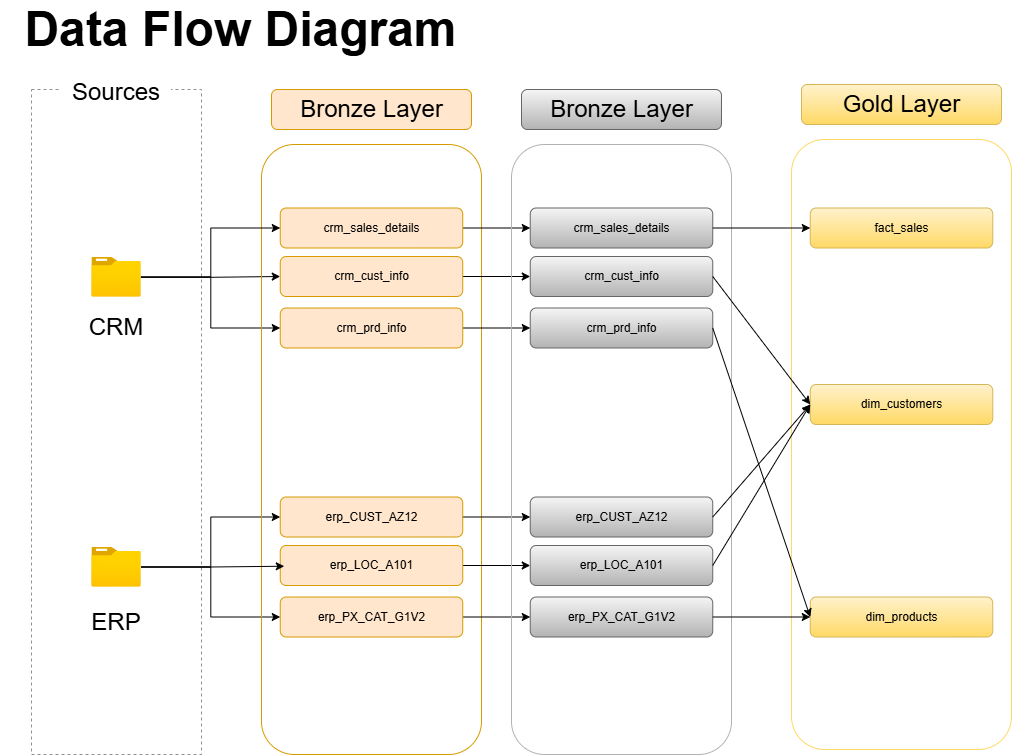

The diagram above was exported from draw.io. Its source (the exported page's mxGraphModel, read from the mxfile embedded in the PNG):
<mxGraphModel dx="1414" dy="923" grid="1" gridSize="10" guides="1" tooltips="1" connect="1" arrows="1" fold="1" page="0" pageScale="1" pageWidth="850" pageHeight="1100" math="0" shadow="0">
  <root>
    <mxCell id="0" />
    <mxCell id="1" parent="0" />
    <mxCell id="n6AxFBNft9V4WZA374JL-2" parent="1" style="rounded=0;whiteSpace=wrap;html=1;dashed=1;strokeColor=#919191;" value="" vertex="1">
      <mxGeometry height="665" width="170" x="70" y="95" as="geometry" />
    </mxCell>
    <mxCell id="n6AxFBNft9V4WZA374JL-3" parent="1" style="rounded=0;whiteSpace=wrap;html=1;strokeColor=none;fillColor=default;" value="&lt;font style=&quot;font-size: 24px;&quot;&gt;Sources&lt;/font&gt;" vertex="1">
      <mxGeometry height="15" width="110" x="100" y="90" as="geometry" />
    </mxCell>
    <mxCell id="n6AxFBNft9V4WZA374JL-22" edge="1" parent="1" source="n6AxFBNft9V4WZA374JL-4" style="edgeStyle=orthogonalEdgeStyle;rounded=0;orthogonalLoop=1;jettySize=auto;html=1;entryX=0;entryY=0.5;entryDx=0;entryDy=0;exitX=0.99;exitY=0.507;exitDx=0;exitDy=0;exitPerimeter=0;" target="n6AxFBNft9V4WZA374JL-18">
      <mxGeometry relative="1" as="geometry" />
    </mxCell>
    <mxCell id="n6AxFBNft9V4WZA374JL-24" edge="1" parent="1" source="n6AxFBNft9V4WZA374JL-4" style="edgeStyle=orthogonalEdgeStyle;rounded=0;orthogonalLoop=1;jettySize=auto;html=1;entryX=0;entryY=0.5;entryDx=0;entryDy=0;" target="n6AxFBNft9V4WZA374JL-20">
      <mxGeometry relative="1" as="geometry" />
    </mxCell>
    <mxCell id="n6AxFBNft9V4WZA374JL-4" parent="1" style="image;aspect=fixed;html=1;points=[];align=center;fontSize=12;image=img/lib/azure2/general/Folder_Blank.svg;" value="" vertex="1">
      <mxGeometry height="40" width="49.28" x="130.36" y="262.5" as="geometry" />
    </mxCell>
    <mxCell id="n6AxFBNft9V4WZA374JL-28" edge="1" parent="1" source="n6AxFBNft9V4WZA374JL-6" style="edgeStyle=orthogonalEdgeStyle;rounded=0;orthogonalLoop=1;jettySize=auto;html=1;entryX=0;entryY=0.5;entryDx=0;entryDy=0;" target="n6AxFBNft9V4WZA374JL-26">
      <mxGeometry relative="1" as="geometry" />
    </mxCell>
    <mxCell id="n6AxFBNft9V4WZA374JL-30" edge="1" parent="1" source="n6AxFBNft9V4WZA374JL-6" style="edgeStyle=orthogonalEdgeStyle;rounded=0;orthogonalLoop=1;jettySize=auto;html=1;entryX=0;entryY=0.5;entryDx=0;entryDy=0;" target="n6AxFBNft9V4WZA374JL-27">
      <mxGeometry relative="1" as="geometry" />
    </mxCell>
    <mxCell id="n6AxFBNft9V4WZA374JL-6" parent="1" style="image;aspect=fixed;html=1;points=[];align=center;fontSize=12;image=img/lib/azure2/general/Folder_Blank.svg;" value="" vertex="1">
      <mxGeometry height="40" width="49.28" x="130.36" y="552.5" as="geometry" />
    </mxCell>
    <mxCell id="n6AxFBNft9V4WZA374JL-8" parent="1" style="whiteSpace=wrap;html=1;fillColor=none;strokeColor=none;" value="&lt;font style=&quot;font-size: 24px;&quot;&gt;CRM&lt;/font&gt;" vertex="1">
      <mxGeometry height="40" width="70" x="120" y="312.5" as="geometry" />
    </mxCell>
    <mxCell id="n6AxFBNft9V4WZA374JL-9" parent="1" style="whiteSpace=wrap;html=1;fillColor=none;strokeColor=none;" value="&lt;font style=&quot;font-size: 24px;&quot;&gt;ERP&lt;/font&gt;" vertex="1">
      <mxGeometry height="40" width="70" x="120" y="607.5" as="geometry" />
    </mxCell>
    <mxCell id="n6AxFBNft9V4WZA374JL-13" parent="1" style="rounded=1;whiteSpace=wrap;html=1;fillColor=#ffe6cc;strokeColor=#d79b00;" value="" vertex="1">
      <mxGeometry height="40" width="200" x="310" y="95" as="geometry" />
    </mxCell>
    <mxCell id="n6AxFBNft9V4WZA374JL-14" parent="1" style="rounded=1;whiteSpace=wrap;html=1;fillColor=none;strokeColor=#d79b00;" value="" vertex="1">
      <mxGeometry height="610" width="220" x="300" y="150" as="geometry" />
    </mxCell>
    <mxCell id="n6AxFBNft9V4WZA374JL-15" parent="1" style="rounded=0;whiteSpace=wrap;html=1;strokeColor=none;fillColor=none;" value="&lt;font style=&quot;font-size: 24px;&quot;&gt;Bronze Layer&lt;/font&gt;" vertex="1">
      <mxGeometry height="15" width="145" x="337.5" y="107.5" as="geometry" />
    </mxCell>
    <mxCell id="Z13GL6dQ8DsavJIML5Et-11" edge="1" parent="1" source="n6AxFBNft9V4WZA374JL-18" style="edgeStyle=orthogonalEdgeStyle;rounded=0;orthogonalLoop=1;jettySize=auto;html=1;exitX=1;exitY=0.5;exitDx=0;exitDy=0;" target="Z13GL6dQ8DsavJIML5Et-4">
      <mxGeometry relative="1" as="geometry" />
    </mxCell>
    <mxCell id="n6AxFBNft9V4WZA374JL-18" parent="1" style="rounded=1;whiteSpace=wrap;html=1;fillColor=#ffe6cc;strokeColor=#d79b00;" value="crm_cust_info" vertex="1">
      <mxGeometry height="40" width="182.5" x="318.75" y="262" as="geometry" />
    </mxCell>
    <mxCell id="Z13GL6dQ8DsavJIML5Et-10" edge="1" parent="1" source="n6AxFBNft9V4WZA374JL-19" style="edgeStyle=orthogonalEdgeStyle;rounded=0;orthogonalLoop=1;jettySize=auto;html=1;" target="Z13GL6dQ8DsavJIML5Et-5">
      <mxGeometry relative="1" as="geometry" />
    </mxCell>
    <mxCell id="n6AxFBNft9V4WZA374JL-19" parent="1" style="rounded=1;whiteSpace=wrap;html=1;fillColor=#ffe6cc;strokeColor=#d79b00;" value="crm_sales_details" vertex="1">
      <mxGeometry height="40" width="182.5" x="318.75" y="213.5" as="geometry" />
    </mxCell>
    <mxCell id="Z13GL6dQ8DsavJIML5Et-12" edge="1" parent="1" source="n6AxFBNft9V4WZA374JL-20" style="edgeStyle=orthogonalEdgeStyle;rounded=0;orthogonalLoop=1;jettySize=auto;html=1;exitX=1;exitY=0.5;exitDx=0;exitDy=0;" target="Z13GL6dQ8DsavJIML5Et-6">
      <mxGeometry relative="1" as="geometry" />
    </mxCell>
    <mxCell id="n6AxFBNft9V4WZA374JL-20" parent="1" style="rounded=1;whiteSpace=wrap;html=1;fillColor=#ffe6cc;strokeColor=#d79b00;" value="crm_prd_info" vertex="1">
      <mxGeometry height="40" width="182.5" x="318.75" y="313.5" as="geometry" />
    </mxCell>
    <mxCell id="n6AxFBNft9V4WZA374JL-23" edge="1" parent="1" source="n6AxFBNft9V4WZA374JL-4" style="edgeStyle=orthogonalEdgeStyle;rounded=0;orthogonalLoop=1;jettySize=auto;html=1;entryX=0;entryY=0.5;entryDx=0;entryDy=0;" target="n6AxFBNft9V4WZA374JL-19">
      <mxGeometry relative="1" as="geometry" />
    </mxCell>
    <mxCell id="Z13GL6dQ8DsavJIML5Et-14" edge="1" parent="1" source="n6AxFBNft9V4WZA374JL-25" style="edgeStyle=orthogonalEdgeStyle;rounded=0;orthogonalLoop=1;jettySize=auto;html=1;" target="Z13GL6dQ8DsavJIML5Et-7">
      <mxGeometry relative="1" as="geometry" />
    </mxCell>
    <mxCell id="n6AxFBNft9V4WZA374JL-25" parent="1" style="rounded=1;whiteSpace=wrap;html=1;fillColor=#ffe6cc;strokeColor=#d79b00;" value="erp_LOC_A101" vertex="1">
      <mxGeometry height="40" width="182.5" x="318.75" y="551" as="geometry" />
    </mxCell>
    <mxCell id="Z13GL6dQ8DsavJIML5Et-13" edge="1" parent="1" source="n6AxFBNft9V4WZA374JL-26" style="edgeStyle=orthogonalEdgeStyle;rounded=0;orthogonalLoop=1;jettySize=auto;html=1;exitX=1;exitY=0.5;exitDx=0;exitDy=0;" target="Z13GL6dQ8DsavJIML5Et-8">
      <mxGeometry relative="1" as="geometry" />
    </mxCell>
    <mxCell id="n6AxFBNft9V4WZA374JL-26" parent="1" style="rounded=1;whiteSpace=wrap;html=1;fillColor=#ffe6cc;strokeColor=#d79b00;" value="erp_CUST_AZ12" vertex="1">
      <mxGeometry height="40" width="182.5" x="318.75" y="502.5" as="geometry" />
    </mxCell>
    <mxCell id="Z13GL6dQ8DsavJIML5Et-15" edge="1" parent="1" source="n6AxFBNft9V4WZA374JL-27" style="edgeStyle=orthogonalEdgeStyle;rounded=0;orthogonalLoop=1;jettySize=auto;html=1;exitX=1;exitY=0.5;exitDx=0;exitDy=0;" target="Z13GL6dQ8DsavJIML5Et-9">
      <mxGeometry relative="1" as="geometry" />
    </mxCell>
    <mxCell id="n6AxFBNft9V4WZA374JL-27" parent="1" style="rounded=1;whiteSpace=wrap;html=1;fillColor=#ffe6cc;strokeColor=#d79b00;" value="erp_PX_CAT_G1V2" vertex="1">
      <mxGeometry height="40" width="182.5" x="318.75" y="602.5" as="geometry" />
    </mxCell>
    <mxCell id="n6AxFBNft9V4WZA374JL-29" edge="1" parent="1" source="n6AxFBNft9V4WZA374JL-6" style="edgeStyle=orthogonalEdgeStyle;rounded=0;orthogonalLoop=1;jettySize=auto;html=1;entryX=0.022;entryY=0.518;entryDx=0;entryDy=0;entryPerimeter=0;" target="n6AxFBNft9V4WZA374JL-25">
      <mxGeometry relative="1" as="geometry" />
    </mxCell>
    <mxCell id="n6AxFBNft9V4WZA374JL-31" parent="1" style="text;html=1;whiteSpace=wrap;strokeColor=none;fillColor=none;align=center;verticalAlign=middle;rounded=0;" value="&lt;span style=&quot;font-size: 48px;&quot;&gt;&lt;b&gt;Data Flow Diagram&lt;/b&gt;&lt;/span&gt;" vertex="1">
      <mxGeometry height="30" width="481.25" x="38.75" y="20" as="geometry" />
    </mxCell>
    <mxCell id="Z13GL6dQ8DsavJIML5Et-1" parent="1" style="rounded=1;whiteSpace=wrap;html=1;fillColor=#f5f5f5;strokeColor=#666666;gradientColor=#b3b3b3;" value="" vertex="1">
      <mxGeometry height="40" width="200" x="560" y="95" as="geometry" />
    </mxCell>
    <mxCell id="Z13GL6dQ8DsavJIML5Et-2" parent="1" style="rounded=1;whiteSpace=wrap;html=1;fillColor=none;strokeColor=#B3B3B3;" value="" vertex="1">
      <mxGeometry height="610" width="220" x="550" y="150" as="geometry" />
    </mxCell>
    <mxCell id="Z13GL6dQ8DsavJIML5Et-3" parent="1" style="rounded=0;whiteSpace=wrap;html=1;strokeColor=none;fillColor=none;" value="&lt;font style=&quot;font-size: 24px;&quot;&gt;Bronze Layer&lt;/font&gt;" vertex="1">
      <mxGeometry height="15" width="145" x="587.5" y="107.5" as="geometry" />
    </mxCell>
    <mxCell id="Z13GL6dQ8DsavJIML5Et-4" parent="1" style="rounded=1;whiteSpace=wrap;html=1;fillColor=#f5f5f5;strokeColor=#666666;gradientColor=#b3b3b3;" value="crm_cust_info" vertex="1">
      <mxGeometry height="40" width="182.5" x="568.75" y="262" as="geometry" />
    </mxCell>
    <mxCell id="Z13GL6dQ8DsavJIML5Et-5" parent="1" style="rounded=1;whiteSpace=wrap;html=1;fillColor=#f5f5f5;strokeColor=#666666;gradientColor=#b3b3b3;" value="crm_sales_details" vertex="1">
      <mxGeometry height="40" width="182.5" x="568.75" y="213.5" as="geometry" />
    </mxCell>
    <mxCell id="Z13GL6dQ8DsavJIML5Et-6" parent="1" style="rounded=1;whiteSpace=wrap;html=1;fillColor=#f5f5f5;strokeColor=#666666;gradientColor=#b3b3b3;" value="crm_prd_info" vertex="1">
      <mxGeometry height="40" width="182.5" x="568.75" y="313.5" as="geometry" />
    </mxCell>
    <mxCell id="Z13GL6dQ8DsavJIML5Et-7" parent="1" style="rounded=1;whiteSpace=wrap;html=1;fillColor=#f5f5f5;strokeColor=#666666;gradientColor=#b3b3b3;" value="erp_LOC_A101" vertex="1">
      <mxGeometry height="40" width="182.5" x="568.75" y="551" as="geometry" />
    </mxCell>
    <mxCell id="Z13GL6dQ8DsavJIML5Et-8" parent="1" style="rounded=1;whiteSpace=wrap;html=1;fillColor=#f5f5f5;strokeColor=#666666;gradientColor=#b3b3b3;" value="erp_CUST_AZ12" vertex="1">
      <mxGeometry height="40" width="182.5" x="568.75" y="502.5" as="geometry" />
    </mxCell>
    <mxCell id="Z13GL6dQ8DsavJIML5Et-9" parent="1" style="rounded=1;whiteSpace=wrap;html=1;fillColor=#f5f5f5;strokeColor=#666666;gradientColor=#b3b3b3;" value="erp_PX_CAT_G1V2" vertex="1">
      <mxGeometry height="40" width="182.5" x="568.75" y="602.5" as="geometry" />
    </mxCell>
    <mxCell id="EmfjKkWsSe8vyxGatlBd-1" parent="1" style="rounded=1;whiteSpace=wrap;html=1;fillColor=#fff2cc;strokeColor=#d6b656;gradientColor=#ffd966;" value="" vertex="1">
      <mxGeometry height="40" width="200" x="840" y="90" as="geometry" />
    </mxCell>
    <mxCell id="EmfjKkWsSe8vyxGatlBd-2" parent="1" style="rounded=1;whiteSpace=wrap;html=1;fillColor=none;strokeColor=#FFD966;" value="" vertex="1">
      <mxGeometry height="610" width="220" x="830" y="145" as="geometry" />
    </mxCell>
    <mxCell id="EmfjKkWsSe8vyxGatlBd-3" parent="1" style="rounded=0;whiteSpace=wrap;html=1;strokeColor=none;fillColor=none;" value="&lt;font style=&quot;font-size: 24px;&quot;&gt;Gold Layer&lt;/font&gt;" vertex="1">
      <mxGeometry height="15" width="145" x="867.5" y="102.5" as="geometry" />
    </mxCell>
    <mxCell id="EmfjKkWsSe8vyxGatlBd-4" parent="1" style="rounded=1;whiteSpace=wrap;html=1;fillColor=#fff2cc;strokeColor=#d6b656;gradientColor=#ffd966;" value="dim_customers" vertex="1">
      <mxGeometry height="40" width="182.5" x="848.75" y="390" as="geometry" />
    </mxCell>
    <mxCell id="EmfjKkWsSe8vyxGatlBd-5" parent="1" style="rounded=1;whiteSpace=wrap;html=1;fillColor=#fff2cc;strokeColor=#d6b656;gradientColor=#ffd966;" value="fact_sales" vertex="1">
      <mxGeometry height="40" width="182.5" x="848.75" y="213.5" as="geometry" />
    </mxCell>
    <mxCell id="EmfjKkWsSe8vyxGatlBd-6" parent="1" style="rounded=1;whiteSpace=wrap;html=1;fillColor=#fff2cc;strokeColor=#d6b656;gradientColor=#ffd966;" value="dim_products" vertex="1">
      <mxGeometry height="40" width="182.5" x="848.75" y="602.5" as="geometry" />
    </mxCell>
    <mxCell id="EmfjKkWsSe8vyxGatlBd-14" edge="1" parent="1" source="Z13GL6dQ8DsavJIML5Et-5" style="endArrow=classic;html=1;rounded=0;exitX=1;exitY=0.5;exitDx=0;exitDy=0;entryX=0;entryY=0.5;entryDx=0;entryDy=0;" target="EmfjKkWsSe8vyxGatlBd-5" value="">
      <mxGeometry height="50" relative="1" width="50" as="geometry">
        <mxPoint x="700" y="540" as="sourcePoint" />
        <mxPoint x="750" y="490" as="targetPoint" />
      </mxGeometry>
    </mxCell>
    <mxCell id="EmfjKkWsSe8vyxGatlBd-15" edge="1" parent="1" source="Z13GL6dQ8DsavJIML5Et-4" style="endArrow=classic;html=1;rounded=0;exitX=1;exitY=0.5;exitDx=0;exitDy=0;entryX=0;entryY=0.5;entryDx=0;entryDy=0;" target="EmfjKkWsSe8vyxGatlBd-4" value="">
      <mxGeometry height="50" relative="1" width="50" as="geometry">
        <mxPoint x="810" y="312.5" as="sourcePoint" />
        <mxPoint x="968" y="312.5" as="targetPoint" />
      </mxGeometry>
    </mxCell>
    <mxCell id="EmfjKkWsSe8vyxGatlBd-16" edge="1" parent="1" source="Z13GL6dQ8DsavJIML5Et-6" style="endArrow=classic;html=1;rounded=0;exitX=1;exitY=0.5;exitDx=0;exitDy=0;entryX=0;entryY=0.5;entryDx=0;entryDy=0;" target="EmfjKkWsSe8vyxGatlBd-6" value="">
      <mxGeometry height="50" relative="1" width="50" as="geometry">
        <mxPoint x="810" y="340" as="sourcePoint" />
        <mxPoint x="968" y="468" as="targetPoint" />
      </mxGeometry>
    </mxCell>
    <mxCell id="EmfjKkWsSe8vyxGatlBd-18" edge="1" parent="1" source="Z13GL6dQ8DsavJIML5Et-8" style="endArrow=classic;html=1;rounded=0;exitX=1;exitY=0.5;exitDx=0;exitDy=0;entryX=0;entryY=0.5;entryDx=0;entryDy=0;" target="EmfjKkWsSe8vyxGatlBd-4" value="">
      <mxGeometry height="50" relative="1" width="50" as="geometry">
        <mxPoint x="1160" y="540" as="sourcePoint" />
        <mxPoint x="1210" y="490" as="targetPoint" />
      </mxGeometry>
    </mxCell>
    <mxCell id="EmfjKkWsSe8vyxGatlBd-19" edge="1" parent="1" source="Z13GL6dQ8DsavJIML5Et-7" style="endArrow=classic;html=1;rounded=0;exitX=1;exitY=0.5;exitDx=0;exitDy=0;entryX=0;entryY=0.5;entryDx=0;entryDy=0;" target="EmfjKkWsSe8vyxGatlBd-4" value="">
      <mxGeometry height="50" relative="1" width="50" as="geometry">
        <mxPoint x="820" y="613" as="sourcePoint" />
        <mxPoint x="978" y="500" as="targetPoint" />
      </mxGeometry>
    </mxCell>
    <mxCell id="EmfjKkWsSe8vyxGatlBd-20" edge="1" parent="1" source="Z13GL6dQ8DsavJIML5Et-9" style="endArrow=classic;html=1;rounded=0;exitX=1;exitY=0.5;exitDx=0;exitDy=0;entryX=0;entryY=0.5;entryDx=0;entryDy=0;" target="EmfjKkWsSe8vyxGatlBd-6" value="">
      <mxGeometry height="50" relative="1" width="50" as="geometry">
        <mxPoint x="770" y="701" as="sourcePoint" />
        <mxPoint x="928" y="540" as="targetPoint" />
      </mxGeometry>
    </mxCell>
  </root>
</mxGraphModel>